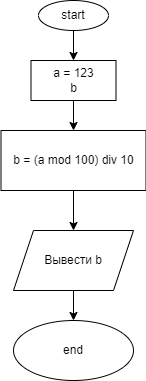

The diagram above was exported from draw.io. Its source (the exported page's mxGraphModel, read from the mxfile embedded in the PNG):
<mxGraphModel dx="1359" dy="529" grid="1" gridSize="10" guides="1" tooltips="1" connect="1" arrows="1" fold="1" page="1" pageScale="1" pageWidth="827" pageHeight="1169" math="0" shadow="0">
  <root>
    <mxCell id="0" />
    <mxCell id="1" parent="0" />
    <mxCell id="4" value="" style="edgeStyle=none;html=1;" edge="1" parent="1" source="2" target="3">
      <mxGeometry relative="1" as="geometry" />
    </mxCell>
    <mxCell id="2" value="start" style="ellipse;whiteSpace=wrap;html=1;" vertex="1" parent="1">
      <mxGeometry x="200" y="80" width="70" height="30" as="geometry" />
    </mxCell>
    <mxCell id="6" value="" style="edgeStyle=none;html=1;" edge="1" parent="1" source="3" target="5">
      <mxGeometry relative="1" as="geometry" />
    </mxCell>
    <mxCell id="3" value="a = 123&lt;br&gt;b" style="whiteSpace=wrap;html=1;" vertex="1" parent="1">
      <mxGeometry x="192.5" y="140" width="85" height="40" as="geometry" />
    </mxCell>
    <mxCell id="8" value="" style="edgeStyle=none;html=1;" edge="1" parent="1" source="5" target="7">
      <mxGeometry relative="1" as="geometry" />
    </mxCell>
    <mxCell id="5" value="b = (a mod 100) div 10" style="whiteSpace=wrap;html=1;" vertex="1" parent="1">
      <mxGeometry x="162.5" y="210" width="145" height="60" as="geometry" />
    </mxCell>
    <mxCell id="10" value="" style="edgeStyle=none;html=1;" edge="1" parent="1" source="7" target="9">
      <mxGeometry relative="1" as="geometry" />
    </mxCell>
    <mxCell id="7" value="Вывести b" style="shape=parallelogram;perimeter=parallelogramPerimeter;whiteSpace=wrap;html=1;fixedSize=1;" vertex="1" parent="1">
      <mxGeometry x="175" y="310" width="120" height="60" as="geometry" />
    </mxCell>
    <mxCell id="9" value="end" style="ellipse;whiteSpace=wrap;html=1;" vertex="1" parent="1">
      <mxGeometry x="175" y="400" width="120" height="60" as="geometry" />
    </mxCell>
  </root>
</mxGraphModel>